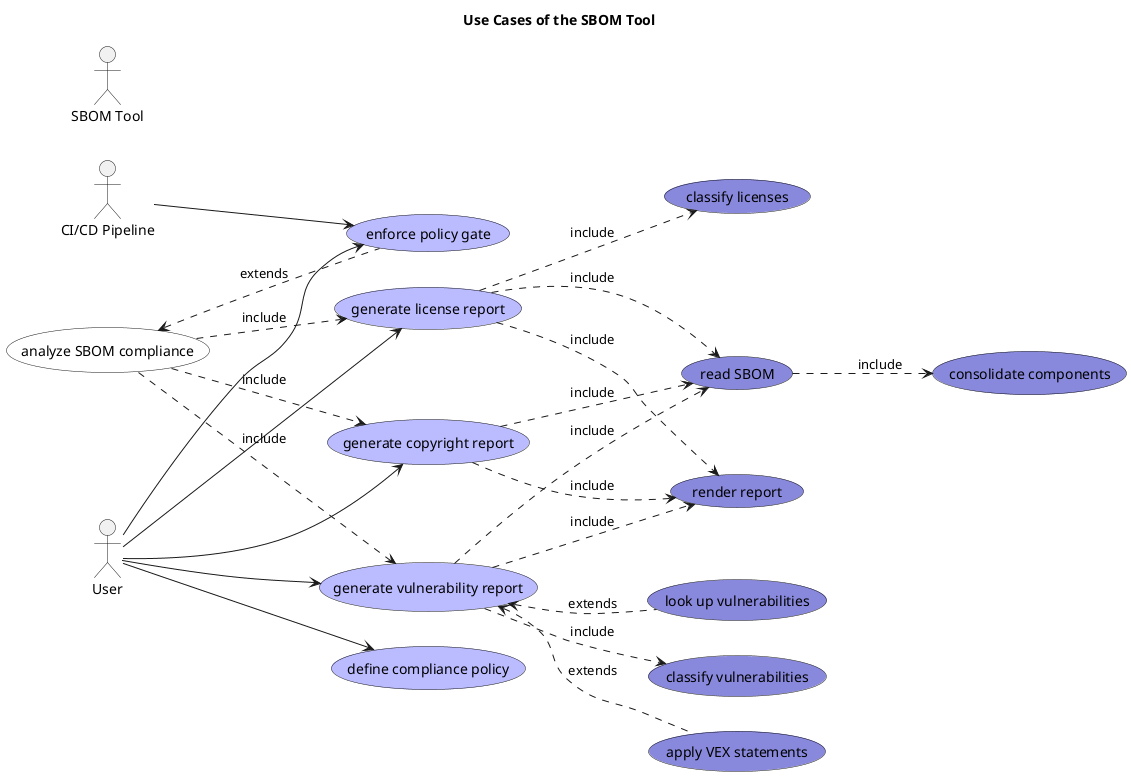

The diagram above was rendered by PlantUML. Its source (embedded in the PNG):
@startuml use-case-view
left to right direction
title Use Cases of the SBOM Tool
usecase "generate copyright report" as (sbomTool_usecase_generateCopyrightReport) #BBBBFF
actor "CI/CD Pipeline" as sbomTool_ciPipeline
usecase "analyze SBOM compliance" as (sbomTool_usecase_analyzeSbomCompliance) #FFFFFF
usecase "look up vulnerabilities" as (sbomTool_usecase_lookupVulnerabilities) #8888DD
actor "User" as sbomTool_user
usecase "define compliance policy" as (sbomTool_usecase_defineCompliancePolicy) #BBBBFF
actor "SBOM Tool" as sbomTool_sbomTool
usecase "read SBOM" as (sbomTool_usecase_readSbom) #8888DD
usecase "apply VEX statements" as (sbomTool_usecase_applyVexStatements) #8888DD
usecase "consolidate components" as (sbomTool_usecase_consolidateComponents) #8888DD
usecase "render report" as (sbomTool_usecase_renderReport) #8888DD
usecase "enforce policy gate" as (sbomTool_usecase_enforcePolicyGate) #BBBBFF
usecase "generate vulnerability report" as (sbomTool_usecase_generateVulnerabilityReport) #BBBBFF
usecase "classify licenses" as (sbomTool_usecase_classifyLicenses) #8888DD
usecase "generate license report" as (sbomTool_usecase_generateLicenseReport) #BBBBFF
usecase "classify vulnerabilities" as (sbomTool_usecase_classifyVulnerabilities) #8888DD
sbomTool_ciPipeline --> sbomTool_usecase_enforcePolicyGate
sbomTool_user --> sbomTool_usecase_defineCompliancePolicy
sbomTool_usecase_applyVexStatements .up.> sbomTool_usecase_generateVulnerabilityReport : extends
sbomTool_usecase_generateCopyrightReport .down.> sbomTool_usecase_readSbom : include
sbomTool_user --> sbomTool_usecase_enforcePolicyGate
sbomTool_usecase_generateVulnerabilityReport .down.> sbomTool_usecase_classifyVulnerabilities : include
sbomTool_user --> sbomTool_usecase_generateLicenseReport
sbomTool_usecase_generateVulnerabilityReport .down.> sbomTool_usecase_readSbom : include
sbomTool_usecase_analyzeSbomCompliance .down.> sbomTool_usecase_generateVulnerabilityReport : include
sbomTool_usecase_readSbom .down.> sbomTool_usecase_consolidateComponents : include
sbomTool_usecase_lookupVulnerabilities .up.> sbomTool_usecase_generateVulnerabilityReport : extends
sbomTool_usecase_analyzeSbomCompliance .down.> sbomTool_usecase_generateLicenseReport : include
sbomTool_usecase_generateCopyrightReport .down.> sbomTool_usecase_renderReport : include
sbomTool_user --> sbomTool_usecase_generateCopyrightReport
sbomTool_usecase_generateLicenseReport .down.> sbomTool_usecase_classifyLicenses : include
sbomTool_user --> sbomTool_usecase_generateVulnerabilityReport
sbomTool_usecase_generateVulnerabilityReport .down.> sbomTool_usecase_renderReport : include
sbomTool_usecase_enforcePolicyGate .up.> sbomTool_usecase_analyzeSbomCompliance : extends
sbomTool_usecase_analyzeSbomCompliance .down.> sbomTool_usecase_generateCopyrightReport : include
sbomTool_usecase_generateLicenseReport .down.> sbomTool_usecase_renderReport : include
sbomTool_usecase_generateLicenseReport .down.> sbomTool_usecase_readSbom : include
@enduml